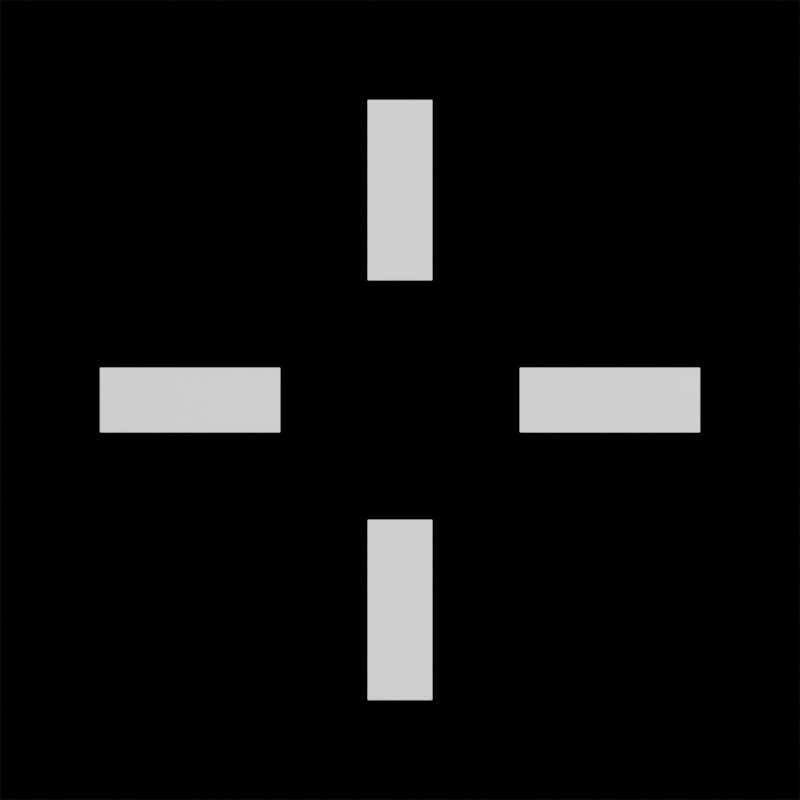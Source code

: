 # Source: targets.blend  (saved by Blender 4.3.34; exported with 4.5.12 LTS)
import bpy
from mathutils import Matrix  # noqa: F401  (used for matrix-valued properties, if any)

bpy.ops.wm.read_factory_settings(use_empty=True)
scene = bpy.context.scene
scene.name = 'Scene'

# ---- collections
col_collection = bpy.data.collections.new('Collection'); scene.collection.children.link(col_collection)

# ---- materials (node trees are filled in below, after node groups)
mat_material = bpy.data.materials.new('Material')
mat_material.alpha_threshold = 0.0
mat_material.roughness = 0.5
mat_material.line_color = (0.0, 0.0, 0.0, 1.0)
mat_holdout = bpy.data.materials.new('holdout')

# ---- material node trees
mat_material.use_nodes = True; mat_material.node_tree.nodes.clear()
_N = mat_material.node_tree.nodes; _L = mat_material.node_tree.links
n0 = _N.new('ShaderNodeOutputMaterial'); n0.name = 'Material Output'; n0.location = (300, 300)
n1 = _N.new('ShaderNodeBsdfPrincipled'); n1.name = 'Principled BSDF'; n1.location = (10, 300)
n1.inputs[3].default_value = 1.45
n1.inputs[28].default_value = 1.0
_L.new(n1.outputs[0], n0.inputs[0])
n0.is_active_output = True
mat_holdout.use_nodes = True; mat_holdout.node_tree.nodes.clear()
_N = mat_holdout.node_tree.nodes; _L = mat_holdout.node_tree.links
n0 = _N.new('ShaderNodeOutputMaterial'); n0.name = 'Material Output'; n0.location = (300, 300)
n1 = _N.new('ShaderNodeHoldout'); n1.name = 'Holdout'; n1.location = (10, 300)
_L.new(n1.outputs[0], n0.inputs[0])
n0.is_active_output = True

# ---- world
world_world = bpy.data.worlds.new('World'); scene.world = world_world
world_world.use_nodes = True; world_world.node_tree.nodes.clear()
_N = world_world.node_tree.nodes; _L = world_world.node_tree.links
n0 = _N.new('ShaderNodeOutputWorld'); n0.name = 'World Output'; n0.location = (300, 300)
n1 = _N.new('ShaderNodeBackground'); n1.name = 'Background'; n1.location = (10, 300)
n1.inputs[0].default_value = (0.05088, 0.05088, 0.05088, 1.0)
_L.new(n1.outputs[0], n0.inputs[0])
n0.is_active_output = True
world_world.color = (0.05088, 0.05088, 0.05088)
world_world.sun_shadow_jitter_overblur = 0.0

# ---- cameras
cam_camera = bpy.data.cameras.new('Camera')
cam_camera.type = 'ORTHO'
cam_camera.clip_end = 100.0
cam_camera.ortho_scale = 2.0

# ---- lights
light_light = bpy.data.lights.new('Light', 'POINT')
light_light.energy = 1000.0
light_light.shadow_soft_size = 0.1

# ---- meshes
me_plane = bpy.data.meshes.new('Plane')
me_plane.from_pydata([(-0.7498, 0.08039, 0.0), (-0.7498, -0.08039, 0.0), (-0.2998, 0.08039, 0.0), (-0.2998, -0.08039, 0.0), (0.7498, -0.08039, 0.0), (0.7498, 0.08039, 0.0), (0.2998, -0.08039, 0.0), (0.2998, 0.08039, 0.0), (0.08039, -0.2998, 0.0), (-0.08039, -0.2998, 0.0), (0.08039, -0.7498, 0.0), (-0.08039, -0.7498, 0.0), (-0.08039, 0.2998, 0.0), (0.08039, 0.2998, 0.0), (-0.08039, 0.7498, 0.0), (0.08039, 0.7498, 0.0)], [], [(0, 1, 3, 2), (4, 5, 7, 6), (11, 10, 8, 9), (15, 14, 12, 13)])
_uv = me_plane.uv_layers.new(name='UVMap')
_uv.uv.foreach_set('vector', [0.0, 0.0, 0.0, 0.0, 0.0, 0.0, 0.0, 0.0, 0.0, 0.0, 0.0, 0.0, 0.0, 0.0, 0.0, 0.0, 0.0, 0.0, 0.0, 0.0, 0.0, 0.0, 0.0, 0.0, 0.0, 0.0, 0.0, 0.0, 0.0, 0.0, 0.0, 0.0])
me_plane.materials.append(mat_material)
me_plane.update()
me_plane_001 = bpy.data.meshes.new('Plane.001')
me_plane_001.from_pydata([(-1.0, -1.0, -1.0), (1.0, -1.0, -1.0), (-1.0, 1.0, -1.0), (1.0, 1.0, -1.0)], [], [(0, 1, 3, 2)])
_uv = me_plane_001.uv_layers.new(name='UVMap')
_uv.uv.foreach_set('vector', [0.0, 0.0, 1.0, 0.0, 1.0, 1.0, 0.0, 1.0])
me_plane_001.materials.append(mat_holdout)
me_plane_001.update()

# ---- objects
ob_light = bpy.data.objects.new('Light', light_light)
ob_camera = bpy.data.objects.new('Camera', cam_camera)
ob_plane = bpy.data.objects.new('Plane', me_plane)
ob_plane_001 = bpy.data.objects.new('Plane.001', me_plane_001)

# ---- transforms, parenting, visibility, modifiers, constraints
ob_light.location = (4.076, 1.005, 5.904)
ob_light.rotation_euler = (0.6503, 0.05522, 1.866)
ob_light.lock_rotations_4d = False
ob_light.empty_display_type = 'ARROWS'
ob_light.color = (0.0, 0.0, 0.0, 0.0)
ob_light.lineart.crease_threshold = 0.0
ob_camera.location = (0.0, 0.0, 2.0)
ob_camera.lock_rotations_4d = False
ob_camera.empty_display_type = 'ARROWS'
ob_camera.color = (0.0, 0.0, 0.0, 0.0)
ob_camera.display_type = 'WIRE'
ob_camera.lineart.crease_threshold = 0.0
ob_plane.location = (0.0, 0.0, 0.0)
ob_plane_001.location = (0.0, 0.0, 0.0)

# ---- collection membership
col_collection.objects.link(ob_light)
col_collection.objects.link(ob_camera)
col_collection.objects.link(ob_plane)
col_collection.objects.link(ob_plane_001)

# ---- scene / render settings (as saved in the file)
scene.camera = ob_camera
scene.frame_start = 1; scene.frame_end = 250; scene.frame_set(1)
scene.render.engine = 'BLENDER_EEVEE_NEXT'
scene.render.resolution_x = 256
scene.render.resolution_y = 256
bpy.context.view_layer.update()
